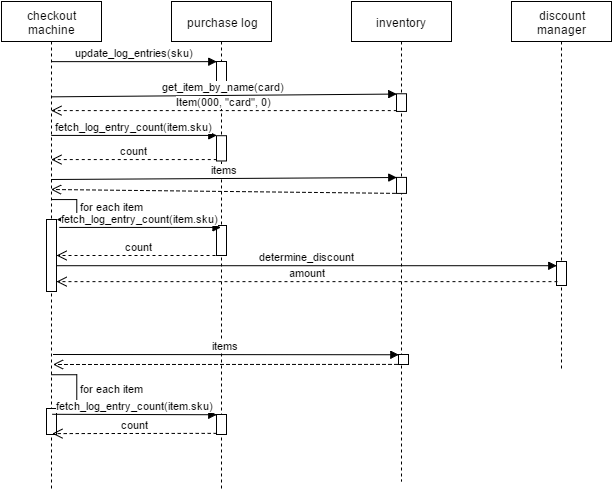

The diagram above was exported from draw.io. Its source (the exported page's mxGraphModel, read from the mxfile embedded in the PNG):
<mxGraphModel dx="983" dy="514" grid="1" gridSize="10" guides="1" tooltips="1" connect="1" arrows="1" fold="1" page="0" pageScale="1" pageWidth="1169" pageHeight="826" background="#ffffff" math="0" shadow="0">
  <root>
    <mxCell id="0" style=";html=1;" />
    <mxCell id="1" style=";html=1;" parent="0" />
    <mxCell id="393a79ea0979fe24-57" value="checkout machine" style="shape=umlLifeline;perimeter=lifelinePerimeter;whiteSpace=wrap;html=1;container=1;collapsible=0;recursiveResize=0;outlineConnect=0;" vertex="1" parent="1">
      <mxGeometry x="30" y="30" width="100" height="490" as="geometry" />
    </mxCell>
    <mxCell id="393a79ea0979fe24-72" value="" style="html=1;points=[];perimeter=orthogonalPerimeter;" vertex="1" parent="393a79ea0979fe24-57">
      <mxGeometry x="45" y="218" width="10" height="72" as="geometry" />
    </mxCell>
    <mxCell id="393a79ea0979fe24-73" value="for each item" style="edgeStyle=orthogonalEdgeStyle;html=1;align=left;spacingLeft=2;endArrow=block;rounded=0;entryX=1;entryY=0;" edge="1" target="393a79ea0979fe24-72" parent="393a79ea0979fe24-57">
      <mxGeometry relative="1" as="geometry">
        <mxPoint x="50" y="198" as="sourcePoint" />
        <Array as="points">
          <mxPoint x="75" y="198" />
        </Array>
      </mxGeometry>
    </mxCell>
    <mxCell id="393a79ea0979fe24-89" value="" style="html=1;points=[];perimeter=orthogonalPerimeter;" vertex="1" parent="393a79ea0979fe24-57">
      <mxGeometry x="45" y="407" width="10" height="26" as="geometry" />
    </mxCell>
    <mxCell id="393a79ea0979fe24-90" value="for each item" style="edgeStyle=orthogonalEdgeStyle;html=1;align=left;spacingLeft=2;endArrow=block;rounded=0;entryX=1;entryY=0;" edge="1" target="393a79ea0979fe24-89" parent="393a79ea0979fe24-57">
      <mxGeometry relative="1" as="geometry">
        <mxPoint x="50" y="373" as="sourcePoint" />
        <Array as="points">
          <mxPoint x="75" y="373" />
        </Array>
      </mxGeometry>
    </mxCell>
    <mxCell id="393a79ea0979fe24-58" value="purchase log" style="shape=umlLifeline;perimeter=lifelinePerimeter;whiteSpace=wrap;html=1;container=1;collapsible=0;recursiveResize=0;outlineConnect=0;" vertex="1" parent="1">
      <mxGeometry x="200" y="30" width="100" height="490" as="geometry" />
    </mxCell>
    <mxCell id="393a79ea0979fe24-63" value="" style="html=1;points=[];perimeter=orthogonalPerimeter;" vertex="1" parent="393a79ea0979fe24-58">
      <mxGeometry x="45" y="60" width="10" height="20" as="geometry" />
    </mxCell>
    <mxCell id="393a79ea0979fe24-93" value="" style="html=1;points=[];perimeter=orthogonalPerimeter;" vertex="1" parent="393a79ea0979fe24-58">
      <mxGeometry x="45" y="224" width="10" height="30" as="geometry" />
    </mxCell>
    <mxCell id="393a79ea0979fe24-59" value="inventory" style="html=1;points=[];perimeter=orthogonalPerimeter;shape=umlLifeline;participant=label;fontFamily=Helvetica;fontSize=12;fontColor=#000000;align=center;strokeColor=#000000;fillColor=#ffffff;" vertex="1" parent="1">
      <mxGeometry x="380" y="30" width="100" height="480" as="geometry" />
    </mxCell>
    <mxCell id="393a79ea0979fe24-66" value="" style="html=1;points=[];perimeter=orthogonalPerimeter;" vertex="1" parent="393a79ea0979fe24-59">
      <mxGeometry x="45" y="92.26315789473684" width="10" height="17.684210526315788" as="geometry" />
    </mxCell>
    <mxCell id="393a79ea0979fe24-69" value="" style="html=1;points=[];perimeter=orthogonalPerimeter;" vertex="1" parent="393a79ea0979fe24-59">
      <mxGeometry x="45" y="175.90526315789472" width="10" height="15.999999999999998" as="geometry" />
    </mxCell>
    <mxCell id="393a79ea0979fe24-60" value="discount manager" style="shape=umlLifeline;perimeter=lifelinePerimeter;whiteSpace=wrap;html=1;container=1;collapsible=0;recursiveResize=0;outlineConnect=0;" vertex="1" parent="1">
      <mxGeometry x="540" y="30" width="100" height="370" as="geometry" />
    </mxCell>
    <mxCell id="393a79ea0979fe24-74" value="" style="html=1;points=[];perimeter=orthogonalPerimeter;" vertex="1" parent="393a79ea0979fe24-60">
      <mxGeometry x="45" y="260" width="10" height="24" as="geometry" />
    </mxCell>
    <mxCell id="393a79ea0979fe24-64" value="update_log_entries(sku)" style="html=1;verticalAlign=bottom;endArrow=block;entryX=0;entryY=0;" edge="1" target="393a79ea0979fe24-63" parent="1" source="393a79ea0979fe24-57">
      <mxGeometry relative="1" as="geometry">
        <mxPoint x="235" y="90" as="sourcePoint" />
      </mxGeometry>
    </mxCell>
    <mxCell id="393a79ea0979fe24-67" value="get_item_by_name(card)" style="html=1;verticalAlign=bottom;endArrow=block;entryX=0;entryY=0;" edge="1" target="393a79ea0979fe24-66" parent="1">
      <mxGeometry relative="1" as="geometry">
        <mxPoint x="79.81034482758605" y="125.34482758620686" as="sourcePoint" />
      </mxGeometry>
    </mxCell>
    <mxCell id="393a79ea0979fe24-68" value="Item(000, &quot;card&quot;, 0)" style="html=1;verticalAlign=bottom;endArrow=open;dashed=1;endSize=8;exitX=0;exitY=0.95;" edge="1" parent="1" target="393a79ea0979fe24-57">
      <mxGeometry relative="1" as="geometry">
        <mxPoint x="79.81034482758605" y="149.48275862068965" as="targetPoint" />
        <mxPoint x="425.2758620689656" y="139.1034482758621" as="sourcePoint" />
      </mxGeometry>
    </mxCell>
    <mxCell id="393a79ea0979fe24-70" value="items" style="html=1;verticalAlign=bottom;endArrow=block;entryX=0;entryY=0;" edge="1" target="393a79ea0979fe24-69" parent="1">
      <mxGeometry relative="1" as="geometry">
        <mxPoint x="79.5" y="208" as="sourcePoint" />
      </mxGeometry>
    </mxCell>
    <mxCell id="393a79ea0979fe24-71" value="" style="html=1;verticalAlign=bottom;endArrow=open;dashed=1;endSize=8;exitX=-0.1;exitY=0.98;exitPerimeter=0;" edge="1" source="393a79ea0979fe24-69" parent="1">
      <mxGeometry x="0.0102" relative="1" as="geometry">
        <mxPoint x="79.5" y="218" as="targetPoint" />
        <mxPoint as="offset" />
      </mxGeometry>
    </mxCell>
    <mxCell id="393a79ea0979fe24-75" value="determine_discount" style="html=1;verticalAlign=bottom;endArrow=block;entryX=0;entryY=0;" edge="1" parent="1">
      <mxGeometry relative="1" as="geometry">
        <mxPoint x="85" y="294.2068965517242" as="sourcePoint" />
        <mxPoint x="585.2758620689656" y="294.2068965517242" as="targetPoint" />
      </mxGeometry>
    </mxCell>
    <mxCell id="393a79ea0979fe24-76" value="amount" style="html=1;verticalAlign=bottom;endArrow=open;dashed=1;endSize=8;exitX=0.097;exitY=0.828;exitPerimeter=0;" edge="1" source="393a79ea0979fe24-74" parent="1" target="393a79ea0979fe24-72">
      <mxGeometry relative="1" as="geometry">
        <mxPoint x="79.5" y="267" as="targetPoint" />
        <mxPoint x="580" y="270" as="sourcePoint" />
      </mxGeometry>
    </mxCell>
    <mxCell id="393a79ea0979fe24-80" value="" style="html=1;points=[];perimeter=orthogonalPerimeter;" vertex="1" parent="1">
      <mxGeometry x="427" y="383" width="10" height="10" as="geometry" />
    </mxCell>
    <mxCell id="393a79ea0979fe24-81" value="items" style="html=1;verticalAlign=bottom;endArrow=block;entryX=0;entryY=0;" edge="1" target="393a79ea0979fe24-80" parent="1">
      <mxGeometry x="81.5" y="383" as="geometry">
        <mxPoint x="81.5" y="383" as="sourcePoint" />
      </mxGeometry>
    </mxCell>
    <mxCell id="393a79ea0979fe24-82" value="" style="html=1;verticalAlign=bottom;endArrow=open;dashed=1;endSize=8;exitX=-0.1;exitY=0.98;exitPerimeter=0;" edge="1" source="393a79ea0979fe24-80" parent="1">
      <mxGeometry x="81.5" y="393" as="geometry">
        <mxPoint x="81.5" y="393" as="targetPoint" />
        <mxPoint as="offset" />
      </mxGeometry>
    </mxCell>
    <mxCell id="393a79ea0979fe24-84" value="fetch_log_entry_count(item.sku)" style="html=1;verticalAlign=bottom;endArrow=block;entryX=0;entryY=0;" edge="1" target="393a79ea0979fe24-83" parent="1" source="393a79ea0979fe24-57">
      <mxGeometry relative="1" as="geometry">
        <mxPoint x="355" y="133" as="sourcePoint" />
      </mxGeometry>
    </mxCell>
    <mxCell id="393a79ea0979fe24-85" value="count" style="html=1;verticalAlign=bottom;endArrow=open;dashed=1;endSize=8;exitX=0;exitY=0.95;" edge="1" source="393a79ea0979fe24-83" parent="1" target="393a79ea0979fe24-57">
      <mxGeometry relative="1" as="geometry">
        <mxPoint x="355" y="209" as="targetPoint" />
      </mxGeometry>
    </mxCell>
    <mxCell id="393a79ea0979fe24-86" value="" style="html=1;points=[];perimeter=orthogonalPerimeter;" vertex="1" parent="1">
      <mxGeometry x="245" y="443" width="10" height="20" as="geometry" />
    </mxCell>
    <mxCell id="393a79ea0979fe24-87" value="fetch_log_entry_count(item.sku)" style="html=1;verticalAlign=bottom;endArrow=block;entryX=0;entryY=0;" edge="1" target="393a79ea0979fe24-86" parent="1">
      <mxGeometry x="80.81034482758605" y="442.79310344827593" as="geometry">
        <mxPoint x="80.81034482758605" y="442.79310344827593" as="sourcePoint" />
      </mxGeometry>
    </mxCell>
    <mxCell id="393a79ea0979fe24-88" value="count" style="html=1;verticalAlign=bottom;endArrow=open;dashed=1;endSize=8;exitX=0;exitY=0.95;" edge="1" source="393a79ea0979fe24-86" parent="1">
      <mxGeometry x="80.81034482758605" y="462.1034482758621" as="geometry">
        <mxPoint x="80.81034482758605" y="462.1034482758621" as="targetPoint" />
      </mxGeometry>
    </mxCell>
    <mxCell id="393a79ea0979fe24-91" value="fetch_log_entry_count(item.sku)" style="html=1;verticalAlign=bottom;endArrow=block;" edge="1" parent="1">
      <mxGeometry x="87.81034482758605" y="255.9310344827586" as="geometry">
        <mxPoint x="87.81034482758605" y="255.9310344827586" as="sourcePoint" />
        <mxPoint x="249.5" y="255.9310344827586" as="targetPoint" />
      </mxGeometry>
    </mxCell>
    <mxCell id="393a79ea0979fe24-83" value="" style="html=1;points=[];perimeter=orthogonalPerimeter;" vertex="1" parent="1">
      <mxGeometry x="245" y="164.21052631578945" width="10" height="25.263157894736842" as="geometry" />
    </mxCell>
    <mxCell id="393a79ea0979fe24-92" value="count" style="html=1;verticalAlign=bottom;endArrow=open;dashed=1;endSize=8;" edge="1" parent="1" target="393a79ea0979fe24-72">
      <mxGeometry x="86.81034482758605" y="284.0689655172414" as="geometry">
        <mxPoint x="83.20689655172418" y="287.8620689655173" as="targetPoint" />
        <mxPoint x="250" y="284" as="sourcePoint" />
      </mxGeometry>
    </mxCell>
  </root>
</mxGraphModel>